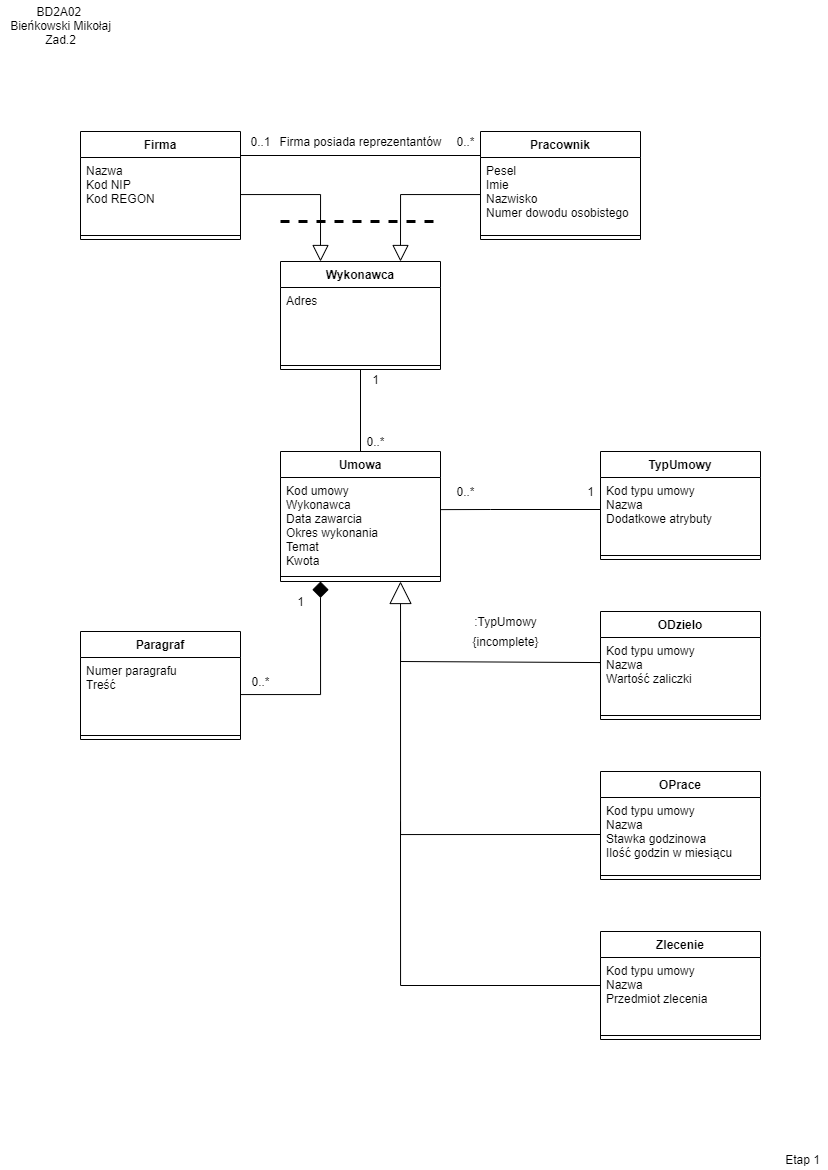

The diagram above was exported from draw.io. Its source (the exported page's mxGraphModel, read from the mxfile embedded in the PNG):
<mxGraphModel dx="1673" dy="829" grid="1" gridSize="10" guides="1" tooltips="1" connect="1" arrows="1" fold="1" page="1" pageScale="1" pageWidth="827" pageHeight="1169" background="#FFFFFF" math="0" shadow="0">
  <root>
    <mxCell id="0" />
    <mxCell id="1" parent="0" />
    <mxCell id="ZtTRnV9_dFbViw7l370f-130" style="edgeStyle=orthogonalEdgeStyle;rounded=0;jumpSize=6;orthogonalLoop=1;jettySize=auto;html=1;exitX=0.5;exitY=0;exitDx=0;exitDy=0;entryX=0.5;entryY=1;entryDx=0;entryDy=0;startArrow=none;startFill=0;sourcePerimeterSpacing=0;endArrow=none;endFill=0;endSize=14;targetPerimeterSpacing=0;strokeWidth=1;" parent="1" target="ZtTRnV9_dFbViw7l370f-127" edge="1">
      <mxGeometry relative="1" as="geometry">
        <mxPoint x="360" y="451" as="sourcePoint" />
      </mxGeometry>
    </mxCell>
    <mxCell id="ZtTRnV9_dFbViw7l370f-7" style="edgeStyle=orthogonalEdgeStyle;rounded=0;orthogonalLoop=1;jettySize=auto;html=1;startArrow=none;startFill=0;endArrow=block;endFill=0;endSize=20;exitX=-0.012;exitY=0.338;exitDx=0;exitDy=0;exitPerimeter=0;entryX=0.75;entryY=1;entryDx=0;entryDy=0;" parent="1" source="ZtTRnV9_dFbViw7l370f-134" target="TqII1wafrefZplPG5PXq-16" edge="1">
      <mxGeometry relative="1" as="geometry">
        <mxPoint x="600" y="651" as="sourcePoint" />
        <Array as="points">
          <mxPoint x="600" y="662" />
          <mxPoint x="400" y="661" />
        </Array>
        <mxPoint x="400" y="561" as="targetPoint" />
      </mxGeometry>
    </mxCell>
    <mxCell id="ZtTRnV9_dFbViw7l370f-87" value="Paragraf" style="swimlane;fontStyle=1;align=center;verticalAlign=top;childLayout=stackLayout;horizontal=1;startSize=26;horizontalStack=0;resizeParent=1;resizeParentMax=0;resizeLast=0;collapsible=1;marginBottom=0;" parent="1" vertex="1">
      <mxGeometry x="80" y="631" width="160" height="108" as="geometry" />
    </mxCell>
    <mxCell id="ZtTRnV9_dFbViw7l370f-88" value="Numer paragrafu&#10;Treść" style="text;strokeColor=none;fillColor=none;align=left;verticalAlign=top;spacingLeft=4;spacingRight=4;overflow=hidden;rotatable=0;points=[[0,0.5],[1,0.5]];portConstraint=eastwest;" parent="ZtTRnV9_dFbViw7l370f-87" vertex="1">
      <mxGeometry y="26" width="160" height="74" as="geometry" />
    </mxCell>
    <mxCell id="ZtTRnV9_dFbViw7l370f-89" value="" style="line;strokeWidth=1;fillColor=none;align=left;verticalAlign=middle;spacingTop=-1;spacingLeft=3;spacingRight=3;rotatable=0;labelPosition=right;points=[];portConstraint=eastwest;" parent="ZtTRnV9_dFbViw7l370f-87" vertex="1">
      <mxGeometry y="100" width="160" height="8" as="geometry" />
    </mxCell>
    <mxCell id="ZtTRnV9_dFbViw7l370f-92" value="0..*" style="text;html=1;align=center;verticalAlign=middle;resizable=0;points=[];autosize=1;" parent="1" vertex="1">
      <mxGeometry x="245" y="671" width="30" height="20" as="geometry" />
    </mxCell>
    <mxCell id="ZtTRnV9_dFbViw7l370f-93" value="1" style="text;html=1;align=center;verticalAlign=middle;resizable=0;points=[];autosize=1;" parent="1" vertex="1">
      <mxGeometry x="290" y="591" width="20" height="20" as="geometry" />
    </mxCell>
    <mxCell id="ZtTRnV9_dFbViw7l370f-101" style="edgeStyle=orthogonalEdgeStyle;rounded=0;jumpSize=6;orthogonalLoop=1;jettySize=auto;html=1;entryX=0.25;entryY=1;entryDx=0;entryDy=0;startArrow=none;startFill=0;sourcePerimeterSpacing=0;endArrow=diamond;endFill=1;endSize=14;targetPerimeterSpacing=0;strokeWidth=1;" parent="1" source="ZtTRnV9_dFbViw7l370f-88" target="TqII1wafrefZplPG5PXq-16" edge="1">
      <mxGeometry relative="1" as="geometry">
        <mxPoint x="320" y="485" as="targetPoint" />
      </mxGeometry>
    </mxCell>
    <mxCell id="TqII1wafrefZplPG5PXq-12" style="edgeStyle=orthogonalEdgeStyle;rounded=0;orthogonalLoop=1;jettySize=auto;html=1;exitX=1;exitY=0.25;exitDx=0;exitDy=0;entryX=0.025;entryY=-0.027;entryDx=0;entryDy=0;entryPerimeter=0;endArrow=none;endFill=0;" edge="1" parent="1" source="ZtTRnV9_dFbViw7l370f-107" target="ZtTRnV9_dFbViw7l370f-111">
      <mxGeometry relative="1" as="geometry">
        <Array as="points">
          <mxPoint x="240" y="155" />
        </Array>
      </mxGeometry>
    </mxCell>
    <mxCell id="ZtTRnV9_dFbViw7l370f-107" value="Firma" style="swimlane;fontStyle=1;align=center;verticalAlign=top;childLayout=stackLayout;horizontal=1;startSize=26;horizontalStack=0;resizeParent=1;resizeParentMax=0;resizeLast=0;collapsible=1;marginBottom=0;" parent="1" vertex="1">
      <mxGeometry x="80" y="131" width="160" height="108" as="geometry" />
    </mxCell>
    <mxCell id="ZtTRnV9_dFbViw7l370f-108" value="Nazwa&#10;Kod NIP&#10;Kod REGON" style="text;align=left;verticalAlign=top;spacingLeft=4;spacingRight=4;overflow=hidden;rotatable=0;points=[[0,0.5],[1,0.5]];portConstraint=eastwest;" parent="ZtTRnV9_dFbViw7l370f-107" vertex="1">
      <mxGeometry y="26" width="160" height="74" as="geometry" />
    </mxCell>
    <mxCell id="ZtTRnV9_dFbViw7l370f-109" value="" style="line;strokeWidth=1;fillColor=none;align=left;verticalAlign=middle;spacingTop=-1;spacingLeft=3;spacingRight=3;rotatable=0;labelPosition=right;points=[];portConstraint=eastwest;" parent="ZtTRnV9_dFbViw7l370f-107" vertex="1">
      <mxGeometry y="100" width="160" height="8" as="geometry" />
    </mxCell>
    <mxCell id="ZtTRnV9_dFbViw7l370f-110" value="Pracownik" style="swimlane;fontStyle=1;align=center;verticalAlign=top;childLayout=stackLayout;horizontal=1;startSize=26;horizontalStack=0;resizeParent=1;resizeParentMax=0;resizeLast=0;collapsible=1;marginBottom=0;" parent="1" vertex="1">
      <mxGeometry x="480" y="131" width="160" height="108" as="geometry" />
    </mxCell>
    <mxCell id="ZtTRnV9_dFbViw7l370f-111" value="Pesel&#10;Imie&#10;Nazwisko&#10;Numer dowodu osobistego" style="text;strokeColor=none;fillColor=none;align=left;verticalAlign=top;spacingLeft=4;spacingRight=4;overflow=hidden;rotatable=0;points=[[0,0.5],[1,0.5]];portConstraint=eastwest;" parent="ZtTRnV9_dFbViw7l370f-110" vertex="1">
      <mxGeometry y="26" width="160" height="74" as="geometry" />
    </mxCell>
    <mxCell id="ZtTRnV9_dFbViw7l370f-112" value="" style="line;strokeWidth=1;fillColor=none;align=left;verticalAlign=middle;spacingTop=-1;spacingLeft=3;spacingRight=3;rotatable=0;labelPosition=right;points=[];portConstraint=eastwest;" parent="ZtTRnV9_dFbViw7l370f-110" vertex="1">
      <mxGeometry y="100" width="160" height="8" as="geometry" />
    </mxCell>
    <mxCell id="ZtTRnV9_dFbViw7l370f-121" style="edgeStyle=orthogonalEdgeStyle;rounded=0;jumpSize=6;orthogonalLoop=1;jettySize=auto;html=1;entryX=0.25;entryY=0;entryDx=0;entryDy=0;startArrow=none;startFill=0;sourcePerimeterSpacing=0;endArrow=block;endFill=0;endSize=14;targetPerimeterSpacing=0;strokeWidth=1;" parent="1" source="ZtTRnV9_dFbViw7l370f-108" edge="1">
      <mxGeometry relative="1" as="geometry">
        <mxPoint x="320" y="261" as="targetPoint" />
      </mxGeometry>
    </mxCell>
    <mxCell id="ZtTRnV9_dFbViw7l370f-122" style="edgeStyle=orthogonalEdgeStyle;rounded=0;jumpSize=6;orthogonalLoop=1;jettySize=auto;html=1;entryX=0.75;entryY=0;entryDx=0;entryDy=0;startArrow=none;startFill=0;sourcePerimeterSpacing=0;endArrow=block;endFill=0;endSize=14;targetPerimeterSpacing=0;strokeWidth=1;" parent="1" source="ZtTRnV9_dFbViw7l370f-111" edge="1">
      <mxGeometry relative="1" as="geometry">
        <mxPoint x="400" y="261" as="targetPoint" />
      </mxGeometry>
    </mxCell>
    <mxCell id="ZtTRnV9_dFbViw7l370f-123" value="" style="endArrow=none;endFill=0;endSize=12;html=1;strokeWidth=3;dashed=1;" parent="1" edge="1">
      <mxGeometry width="160" relative="1" as="geometry">
        <mxPoint x="280" y="221" as="sourcePoint" />
        <mxPoint x="440" y="221" as="targetPoint" />
      </mxGeometry>
    </mxCell>
    <mxCell id="ZtTRnV9_dFbViw7l370f-127" value="Wykonawca" style="swimlane;fontStyle=1;align=center;verticalAlign=top;childLayout=stackLayout;horizontal=1;startSize=26;horizontalStack=0;resizeParent=1;resizeParentMax=0;resizeLast=0;collapsible=1;marginBottom=0;" parent="1" vertex="1">
      <mxGeometry x="280" y="261" width="160" height="108" as="geometry" />
    </mxCell>
    <mxCell id="ZtTRnV9_dFbViw7l370f-128" value="Adres" style="text;strokeColor=none;fillColor=none;align=left;verticalAlign=top;spacingLeft=4;spacingRight=4;overflow=hidden;rotatable=0;points=[[0,0.5],[1,0.5]];portConstraint=eastwest;" parent="ZtTRnV9_dFbViw7l370f-127" vertex="1">
      <mxGeometry y="26" width="160" height="74" as="geometry" />
    </mxCell>
    <mxCell id="ZtTRnV9_dFbViw7l370f-129" value="" style="line;strokeWidth=1;fillColor=none;align=left;verticalAlign=middle;spacingTop=-1;spacingLeft=3;spacingRight=3;rotatable=0;labelPosition=right;points=[];portConstraint=eastwest;" parent="ZtTRnV9_dFbViw7l370f-127" vertex="1">
      <mxGeometry y="100" width="160" height="8" as="geometry" />
    </mxCell>
    <mxCell id="ZtTRnV9_dFbViw7l370f-131" value="1" style="text;html=1;align=center;verticalAlign=middle;resizable=0;points=[];autosize=1;" parent="1" vertex="1">
      <mxGeometry x="365" y="369" width="20" height="20" as="geometry" />
    </mxCell>
    <mxCell id="ZtTRnV9_dFbViw7l370f-132" value="0..*" style="text;html=1;align=center;verticalAlign=middle;resizable=0;points=[];autosize=1;" parent="1" vertex="1">
      <mxGeometry x="360" y="431" width="30" height="20" as="geometry" />
    </mxCell>
    <mxCell id="ZtTRnV9_dFbViw7l370f-133" value="ODzielo" style="swimlane;fontStyle=1;align=center;verticalAlign=top;childLayout=stackLayout;horizontal=1;startSize=26;horizontalStack=0;resizeParent=1;resizeParentMax=0;resizeLast=0;collapsible=1;marginBottom=0;" parent="1" vertex="1">
      <mxGeometry x="600" y="611" width="160" height="108" as="geometry" />
    </mxCell>
    <mxCell id="ZtTRnV9_dFbViw7l370f-134" value="Kod typu umowy&#10;Nazwa&#10;Wartość zaliczki" style="text;strokeColor=none;fillColor=none;align=left;verticalAlign=top;spacingLeft=4;spacingRight=4;overflow=hidden;rotatable=0;points=[[0,0.5],[1,0.5]];portConstraint=eastwest;" parent="ZtTRnV9_dFbViw7l370f-133" vertex="1">
      <mxGeometry y="26" width="160" height="74" as="geometry" />
    </mxCell>
    <mxCell id="ZtTRnV9_dFbViw7l370f-135" value="" style="line;strokeWidth=1;fillColor=none;align=left;verticalAlign=middle;spacingTop=-1;spacingLeft=3;spacingRight=3;rotatable=0;labelPosition=right;points=[];portConstraint=eastwest;" parent="ZtTRnV9_dFbViw7l370f-133" vertex="1">
      <mxGeometry y="100" width="160" height="8" as="geometry" />
    </mxCell>
    <mxCell id="ZtTRnV9_dFbViw7l370f-136" value="OPrace" style="swimlane;fontStyle=1;align=center;verticalAlign=top;childLayout=stackLayout;horizontal=1;startSize=26;horizontalStack=0;resizeParent=1;resizeParentMax=0;resizeLast=0;collapsible=1;marginBottom=0;" parent="1" vertex="1">
      <mxGeometry x="600" y="771" width="160" height="108" as="geometry" />
    </mxCell>
    <mxCell id="ZtTRnV9_dFbViw7l370f-137" value="Kod typu umowy&#10;Nazwa&#10;Stawka godzinowa&#10;Ilość godzin w miesiącu" style="text;strokeColor=none;fillColor=none;align=left;verticalAlign=top;spacingLeft=4;spacingRight=4;overflow=hidden;rotatable=0;points=[[0,0.5],[1,0.5]];portConstraint=eastwest;" parent="ZtTRnV9_dFbViw7l370f-136" vertex="1">
      <mxGeometry y="26" width="160" height="74" as="geometry" />
    </mxCell>
    <mxCell id="ZtTRnV9_dFbViw7l370f-138" value="" style="line;strokeWidth=1;fillColor=none;align=left;verticalAlign=middle;spacingTop=-1;spacingLeft=3;spacingRight=3;rotatable=0;labelPosition=right;points=[];portConstraint=eastwest;" parent="ZtTRnV9_dFbViw7l370f-136" vertex="1">
      <mxGeometry y="100" width="160" height="8" as="geometry" />
    </mxCell>
    <mxCell id="ZtTRnV9_dFbViw7l370f-139" style="edgeStyle=orthogonalEdgeStyle;rounded=0;jumpSize=6;orthogonalLoop=1;jettySize=auto;html=1;exitX=0;exitY=0.5;exitDx=0;exitDy=0;startArrow=none;startFill=0;sourcePerimeterSpacing=0;endArrow=none;endFill=0;endSize=14;targetPerimeterSpacing=0;strokeWidth=1;" parent="1" source="ZtTRnV9_dFbViw7l370f-137" edge="1">
      <mxGeometry relative="1" as="geometry">
        <mxPoint x="400" y="631" as="targetPoint" />
      </mxGeometry>
    </mxCell>
    <mxCell id="ZtTRnV9_dFbViw7l370f-143" style="edgeStyle=orthogonalEdgeStyle;rounded=0;jumpSize=6;orthogonalLoop=1;jettySize=auto;html=1;startArrow=none;startFill=0;sourcePerimeterSpacing=0;endArrow=none;endFill=0;endSize=14;targetPerimeterSpacing=0;strokeWidth=1;" parent="1" source="ZtTRnV9_dFbViw7l370f-140" edge="1">
      <mxGeometry relative="1" as="geometry">
        <mxPoint x="400" y="821" as="targetPoint" />
      </mxGeometry>
    </mxCell>
    <mxCell id="ZtTRnV9_dFbViw7l370f-140" value="Zlecenie" style="swimlane;fontStyle=1;align=center;verticalAlign=top;childLayout=stackLayout;horizontal=1;startSize=26;horizontalStack=0;resizeParent=1;resizeParentMax=0;resizeLast=0;collapsible=1;marginBottom=0;" parent="1" vertex="1">
      <mxGeometry x="600" y="931" width="160" height="108" as="geometry" />
    </mxCell>
    <mxCell id="ZtTRnV9_dFbViw7l370f-141" value="Kod typu umowy&#10;Nazwa&#10;Przedmiot zlecenia" style="text;strokeColor=none;fillColor=none;align=left;verticalAlign=top;spacingLeft=4;spacingRight=4;overflow=hidden;rotatable=0;points=[[0,0.5],[1,0.5]];portConstraint=eastwest;" parent="ZtTRnV9_dFbViw7l370f-140" vertex="1">
      <mxGeometry y="26" width="160" height="74" as="geometry" />
    </mxCell>
    <mxCell id="ZtTRnV9_dFbViw7l370f-142" value="" style="line;strokeWidth=1;fillColor=none;align=left;verticalAlign=middle;spacingTop=-1;spacingLeft=3;spacingRight=3;rotatable=0;labelPosition=right;points=[];portConstraint=eastwest;" parent="ZtTRnV9_dFbViw7l370f-140" vertex="1">
      <mxGeometry y="100" width="160" height="8" as="geometry" />
    </mxCell>
    <mxCell id="ZtTRnV9_dFbViw7l370f-144" value="{incomplete}" style="text;html=1;align=center;verticalAlign=middle;resizable=0;points=[];autosize=1;" parent="1" vertex="1">
      <mxGeometry x="465" y="631" width="80" height="20" as="geometry" />
    </mxCell>
    <mxCell id="TqII1wafrefZplPG5PXq-6" style="edgeStyle=orthogonalEdgeStyle;rounded=0;orthogonalLoop=1;jettySize=auto;html=1;entryX=1.004;entryY=0.434;entryDx=0;entryDy=0;entryPerimeter=0;endArrow=none;endFill=0;" edge="1" parent="1" source="TqII1wafrefZplPG5PXq-3">
      <mxGeometry relative="1" as="geometry">
        <mxPoint x="440.6400000000003" y="509.1160000000002" as="targetPoint" />
        <Array as="points">
          <mxPoint x="490" y="509" />
          <mxPoint x="490" y="509" />
        </Array>
      </mxGeometry>
    </mxCell>
    <mxCell id="TqII1wafrefZplPG5PXq-3" value="TypUmowy" style="swimlane;fontStyle=1;align=center;verticalAlign=top;childLayout=stackLayout;horizontal=1;startSize=26;horizontalStack=0;resizeParent=1;resizeParentMax=0;resizeLast=0;collapsible=1;marginBottom=0;" vertex="1" parent="1">
      <mxGeometry x="600" y="451" width="160" height="108" as="geometry" />
    </mxCell>
    <mxCell id="TqII1wafrefZplPG5PXq-4" value="Kod typu umowy&#10;Nazwa&#10;Dodatkowe atrybuty" style="text;strokeColor=none;fillColor=none;align=left;verticalAlign=top;spacingLeft=4;spacingRight=4;overflow=hidden;rotatable=0;points=[[0,0.5],[1,0.5]];portConstraint=eastwest;" vertex="1" parent="TqII1wafrefZplPG5PXq-3">
      <mxGeometry y="26" width="160" height="74" as="geometry" />
    </mxCell>
    <mxCell id="TqII1wafrefZplPG5PXq-5" value="" style="line;strokeWidth=1;fillColor=none;align=left;verticalAlign=middle;spacingTop=-1;spacingLeft=3;spacingRight=3;rotatable=0;labelPosition=right;points=[];portConstraint=eastwest;" vertex="1" parent="TqII1wafrefZplPG5PXq-3">
      <mxGeometry y="100" width="160" height="8" as="geometry" />
    </mxCell>
    <mxCell id="TqII1wafrefZplPG5PXq-7" value=":TypUmowy" style="text;html=1;align=center;verticalAlign=middle;resizable=0;points=[];autosize=1;" vertex="1" parent="1">
      <mxGeometry x="465" y="611" width="80" height="20" as="geometry" />
    </mxCell>
    <mxCell id="TqII1wafrefZplPG5PXq-8" value="0..*" style="text;html=1;align=center;verticalAlign=middle;resizable=0;points=[];autosize=1;" vertex="1" parent="1">
      <mxGeometry x="450" y="481" width="30" height="20" as="geometry" />
    </mxCell>
    <mxCell id="TqII1wafrefZplPG5PXq-9" value="1" style="text;html=1;align=center;verticalAlign=middle;resizable=0;points=[];autosize=1;" vertex="1" parent="1">
      <mxGeometry x="580" y="481" width="20" height="20" as="geometry" />
    </mxCell>
    <mxCell id="TqII1wafrefZplPG5PXq-13" value="0..1" style="text;html=1;align=center;verticalAlign=middle;resizable=0;points=[];autosize=1;" vertex="1" parent="1">
      <mxGeometry x="240" y="131" width="40" height="20" as="geometry" />
    </mxCell>
    <mxCell id="TqII1wafrefZplPG5PXq-14" value="0..*" style="text;html=1;align=center;verticalAlign=middle;resizable=0;points=[];autosize=1;" vertex="1" parent="1">
      <mxGeometry x="450" y="131" width="30" height="20" as="geometry" />
    </mxCell>
    <mxCell id="TqII1wafrefZplPG5PXq-15" value="Firma posiada reprezentantów" style="text;html=1;align=center;verticalAlign=middle;resizable=0;points=[];autosize=1;" vertex="1" parent="1">
      <mxGeometry x="270" y="131" width="180" height="20" as="geometry" />
    </mxCell>
    <mxCell id="TqII1wafrefZplPG5PXq-16" value="Umowa" style="swimlane;fontStyle=1;align=center;verticalAlign=top;childLayout=stackLayout;horizontal=1;startSize=26;horizontalStack=0;resizeParent=1;resizeParentMax=0;resizeLast=0;collapsible=1;marginBottom=0;" vertex="1" parent="1">
      <mxGeometry x="280" y="451" width="160" height="130" as="geometry" />
    </mxCell>
    <mxCell id="TqII1wafrefZplPG5PXq-17" value="Kod umowy&#10;Wykonawca   &#10;Data zawarcia&#10;Okres wykonania&#10;Temat&#10;Kwota" style="text;strokeColor=none;fillColor=none;align=left;verticalAlign=top;spacingLeft=4;spacingRight=4;overflow=hidden;rotatable=0;points=[[0,0.5],[1,0.5]];portConstraint=eastwest;" vertex="1" parent="TqII1wafrefZplPG5PXq-16">
      <mxGeometry y="26" width="160" height="94" as="geometry" />
    </mxCell>
    <mxCell id="TqII1wafrefZplPG5PXq-18" value="" style="line;strokeWidth=1;fillColor=none;align=left;verticalAlign=middle;spacingTop=-1;spacingLeft=3;spacingRight=3;rotatable=0;labelPosition=right;points=[];portConstraint=eastwest;" vertex="1" parent="TqII1wafrefZplPG5PXq-16">
      <mxGeometry y="120" width="160" height="10" as="geometry" />
    </mxCell>
    <mxCell id="TqII1wafrefZplPG5PXq-26" value="BD2A02&amp;nbsp;&lt;br&gt;Bieńkowski Mikołaj&lt;br&gt;Zad.2&lt;br&gt;" style="text;html=1;align=center;verticalAlign=middle;resizable=0;points=[];autosize=1;" vertex="1" parent="1">
      <mxGeometry width="120" height="50" as="geometry" />
    </mxCell>
    <mxCell id="TqII1wafrefZplPG5PXq-27" value="Etap 1" style="text;html=1;align=center;verticalAlign=middle;resizable=0;points=[];autosize=1;" vertex="1" parent="1">
      <mxGeometry x="777" y="1149" width="50" height="20" as="geometry" />
    </mxCell>
  </root>
</mxGraphModel>